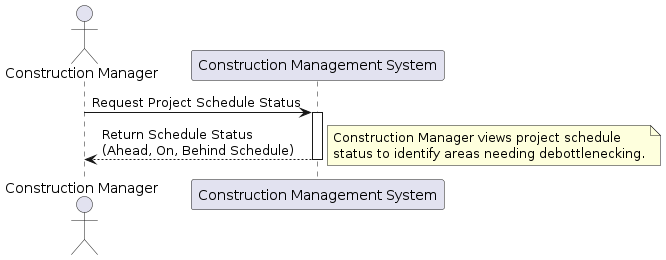

The diagram above was rendered by PlantUML. Its source (embedded in the PNG):
@startuml
actor "Construction Manager" as Manager
participant "Construction Management System" as System

Manager -> System: Request Project Schedule Status
activate System
System --> Manager: Return Schedule Status\n(Ahead, On, Behind Schedule)
deactivate System

note right
  Construction Manager views project schedule
  status to identify areas needing debottlenecking.
end note
@enduml